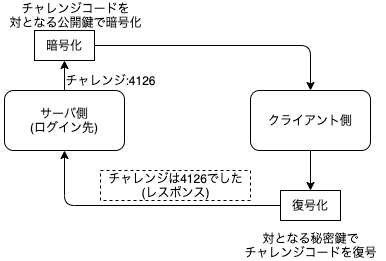

The diagram above was exported from draw.io. Its source (the exported page's mxGraphModel, read from the mxfile embedded in the PNG):
<mxGraphModel dx="488" dy="408" grid="1" gridSize="10" guides="1" tooltips="1" connect="1" arrows="1" fold="1" page="1" pageScale="1" pageWidth="827" pageHeight="1169" math="0" shadow="0">
  <root>
    <mxCell id="0" />
    <mxCell id="1" parent="0" />
    <mxCell id="9" value="" style="edgeStyle=none;html=1;" parent="1" source="2" target="7" edge="1">
      <mxGeometry relative="1" as="geometry" />
    </mxCell>
    <mxCell id="2" value="サーバ側&lt;br&gt;(ログイン先)" style="rounded=1;whiteSpace=wrap;html=1;" parent="1" vertex="1">
      <mxGeometry x="54" y="120" width="120" height="60" as="geometry" />
    </mxCell>
    <mxCell id="20" style="edgeStyle=none;html=1;entryX=0.5;entryY=0;entryDx=0;entryDy=0;startArrow=none;startFill=0;endArrow=classic;endFill=1;" parent="1" source="3" target="15" edge="1">
      <mxGeometry relative="1" as="geometry" />
    </mxCell>
    <mxCell id="3" value="クライアント側" style="rounded=1;whiteSpace=wrap;html=1;" parent="1" vertex="1">
      <mxGeometry x="300" y="120" width="120" height="60" as="geometry" />
    </mxCell>
    <mxCell id="23" style="edgeStyle=orthogonalEdgeStyle;html=1;entryX=0.5;entryY=0;entryDx=0;entryDy=0;" edge="1" parent="1" source="7" target="3">
      <mxGeometry relative="1" as="geometry" />
    </mxCell>
    <mxCell id="7" value="暗号化" style="rounded=0;whiteSpace=wrap;html=1;" parent="1" vertex="1">
      <mxGeometry x="84" y="60" width="60" height="30" as="geometry" />
    </mxCell>
    <mxCell id="12" value="チャレンジコードを&lt;br&gt;対となる公開鍵で暗号化" style="text;html=1;align=center;verticalAlign=middle;resizable=0;points=[];autosize=1;strokeColor=none;fillColor=none;" parent="1" vertex="1">
      <mxGeometry x="50" y="30" width="150" height="30" as="geometry" />
    </mxCell>
    <mxCell id="24" style="edgeStyle=orthogonalEdgeStyle;html=1;entryX=0.5;entryY=1;entryDx=0;entryDy=0;" edge="1" parent="1" source="15" target="2">
      <mxGeometry relative="1" as="geometry" />
    </mxCell>
    <mxCell id="15" value="復号化" style="rounded=0;whiteSpace=wrap;html=1;" parent="1" vertex="1">
      <mxGeometry x="330" y="220" width="60" height="30" as="geometry" />
    </mxCell>
    <mxCell id="16" value="対となる秘密鍵で&lt;br&gt;チャレンジコードを復号" style="text;html=1;align=center;verticalAlign=middle;resizable=0;points=[];autosize=1;strokeColor=none;fillColor=none;" parent="1" vertex="1">
      <mxGeometry x="285" y="260" width="150" height="30" as="geometry" />
    </mxCell>
    <mxCell id="22" value="チャレンジ:4126" style="text;html=1;align=center;verticalAlign=middle;resizable=0;points=[];autosize=1;strokeColor=none;fillColor=none;" vertex="1" parent="1">
      <mxGeometry x="110" y="100" width="100" height="20" as="geometry" />
    </mxCell>
    <mxCell id="25" value="チャレンジは4126でした&lt;br&gt;(レスポンス)" style="text;html=1;align=center;verticalAlign=middle;resizable=0;points=[];autosize=1;strokeColor=default;fillColor=none;dashed=1;" vertex="1" parent="1">
      <mxGeometry x="150" y="200" width="150" height="30" as="geometry" />
    </mxCell>
  </root>
</mxGraphModel>